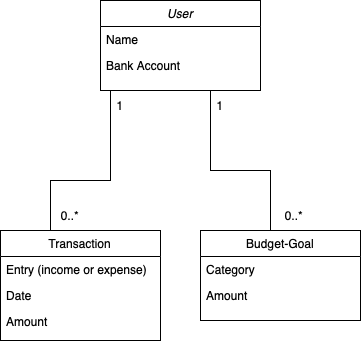

The diagram above was exported from draw.io. Its source (the exported page's mxGraphModel, read from the mxfile embedded in the PNG):
<mxGraphModel dx="954" dy="647" grid="1" gridSize="10" guides="1" tooltips="1" connect="1" arrows="1" fold="1" page="1" pageScale="1" pageWidth="827" pageHeight="1169" math="0" shadow="0">
  <root>
    <mxCell id="WIyWlLk6GJQsqaUBKTNV-0" />
    <mxCell id="WIyWlLk6GJQsqaUBKTNV-1" parent="WIyWlLk6GJQsqaUBKTNV-0" />
    <mxCell id="zkfFHV4jXpPFQw0GAbJ--0" value="User" style="swimlane;fontStyle=2;align=center;verticalAlign=top;childLayout=stackLayout;horizontal=1;startSize=26;horizontalStack=0;resizeParent=1;resizeLast=0;collapsible=1;marginBottom=0;rounded=0;shadow=0;strokeWidth=1;" parent="WIyWlLk6GJQsqaUBKTNV-1" vertex="1">
      <mxGeometry x="220" y="130" width="160" height="90" as="geometry">
        <mxRectangle x="230" y="140" width="160" height="26" as="alternateBounds" />
      </mxGeometry>
    </mxCell>
    <mxCell id="zkfFHV4jXpPFQw0GAbJ--1" value="Name" style="text;align=left;verticalAlign=top;spacingLeft=4;spacingRight=4;overflow=hidden;rotatable=0;points=[[0,0.5],[1,0.5]];portConstraint=eastwest;" parent="zkfFHV4jXpPFQw0GAbJ--0" vertex="1">
      <mxGeometry y="26" width="160" height="26" as="geometry" />
    </mxCell>
    <mxCell id="zkfFHV4jXpPFQw0GAbJ--3" value="Bank Account" style="text;align=left;verticalAlign=top;spacingLeft=4;spacingRight=4;overflow=hidden;rotatable=0;points=[[0,0.5],[1,0.5]];portConstraint=eastwest;rounded=0;shadow=0;html=0;" parent="zkfFHV4jXpPFQw0GAbJ--0" vertex="1">
      <mxGeometry y="52" width="160" height="26" as="geometry" />
    </mxCell>
    <mxCell id="zkfFHV4jXpPFQw0GAbJ--6" value="Transaction" style="swimlane;fontStyle=0;align=center;verticalAlign=top;childLayout=stackLayout;horizontal=1;startSize=26;horizontalStack=0;resizeParent=1;resizeLast=0;collapsible=1;marginBottom=0;rounded=0;shadow=0;strokeWidth=1;" parent="WIyWlLk6GJQsqaUBKTNV-1" vertex="1">
      <mxGeometry x="120" y="360" width="160" height="110" as="geometry">
        <mxRectangle x="130" y="380" width="160" height="26" as="alternateBounds" />
      </mxGeometry>
    </mxCell>
    <mxCell id="zkfFHV4jXpPFQw0GAbJ--7" value="Entry (income or expense)" style="text;align=left;verticalAlign=top;spacingLeft=4;spacingRight=4;overflow=hidden;rotatable=0;points=[[0,0.5],[1,0.5]];portConstraint=eastwest;" parent="zkfFHV4jXpPFQw0GAbJ--6" vertex="1">
      <mxGeometry y="26" width="160" height="26" as="geometry" />
    </mxCell>
    <mxCell id="zkfFHV4jXpPFQw0GAbJ--8" value="Date" style="text;align=left;verticalAlign=top;spacingLeft=4;spacingRight=4;overflow=hidden;rotatable=0;points=[[0,0.5],[1,0.5]];portConstraint=eastwest;rounded=0;shadow=0;html=0;" parent="zkfFHV4jXpPFQw0GAbJ--6" vertex="1">
      <mxGeometry y="52" width="160" height="26" as="geometry" />
    </mxCell>
    <mxCell id="zkfFHV4jXpPFQw0GAbJ--10" value="Amount" style="text;align=left;verticalAlign=top;spacingLeft=4;spacingRight=4;overflow=hidden;rotatable=0;points=[[0,0.5],[1,0.5]];portConstraint=eastwest;fontStyle=0" parent="zkfFHV4jXpPFQw0GAbJ--6" vertex="1">
      <mxGeometry y="78" width="160" height="26" as="geometry" />
    </mxCell>
    <mxCell id="zkfFHV4jXpPFQw0GAbJ--17" value="Budget-Goal" style="swimlane;fontStyle=0;align=center;verticalAlign=top;childLayout=stackLayout;horizontal=1;startSize=26;horizontalStack=0;resizeParent=1;resizeLast=0;collapsible=1;marginBottom=0;rounded=0;shadow=0;strokeWidth=1;" parent="WIyWlLk6GJQsqaUBKTNV-1" vertex="1">
      <mxGeometry x="320" y="360" width="160" height="90" as="geometry">
        <mxRectangle x="550" y="140" width="160" height="26" as="alternateBounds" />
      </mxGeometry>
    </mxCell>
    <mxCell id="zkfFHV4jXpPFQw0GAbJ--18" value="Category" style="text;align=left;verticalAlign=top;spacingLeft=4;spacingRight=4;overflow=hidden;rotatable=0;points=[[0,0.5],[1,0.5]];portConstraint=eastwest;" parent="zkfFHV4jXpPFQw0GAbJ--17" vertex="1">
      <mxGeometry y="26" width="160" height="26" as="geometry" />
    </mxCell>
    <mxCell id="zkfFHV4jXpPFQw0GAbJ--19" value="Amount" style="text;align=left;verticalAlign=top;spacingLeft=4;spacingRight=4;overflow=hidden;rotatable=0;points=[[0,0.5],[1,0.5]];portConstraint=eastwest;rounded=0;shadow=0;html=0;" parent="zkfFHV4jXpPFQw0GAbJ--17" vertex="1">
      <mxGeometry y="52" width="160" height="26" as="geometry" />
    </mxCell>
    <mxCell id="nS_pEeLJEpKqX9O0l3Yy-11" value="" style="endArrow=none;html=1;rounded=0;" parent="WIyWlLk6GJQsqaUBKTNV-1" edge="1">
      <mxGeometry width="50" height="50" relative="1" as="geometry">
        <mxPoint x="390" y="360" as="sourcePoint" />
        <mxPoint x="330" y="220" as="targetPoint" />
        <Array as="points">
          <mxPoint x="390" y="300" />
          <mxPoint x="330" y="300" />
        </Array>
      </mxGeometry>
    </mxCell>
    <mxCell id="nS_pEeLJEpKqX9O0l3Yy-12" value="" style="endArrow=none;html=1;rounded=0;" parent="WIyWlLk6GJQsqaUBKTNV-1" edge="1">
      <mxGeometry width="50" height="50" relative="1" as="geometry">
        <mxPoint x="170" y="360" as="sourcePoint" />
        <mxPoint x="230" y="220" as="targetPoint" />
        <Array as="points">
          <mxPoint x="170" y="310" />
          <mxPoint x="230" y="310" />
        </Array>
      </mxGeometry>
    </mxCell>
    <mxCell id="nS_pEeLJEpKqX9O0l3Yy-14" value="1" style="text;strokeColor=none;align=center;fillColor=none;html=1;verticalAlign=middle;whiteSpace=wrap;rounded=0;" parent="WIyWlLk6GJQsqaUBKTNV-1" vertex="1">
      <mxGeometry x="310" y="220" width="60" height="30" as="geometry" />
    </mxCell>
    <mxCell id="nS_pEeLJEpKqX9O0l3Yy-15" value="1" style="text;strokeColor=none;align=center;fillColor=none;html=1;verticalAlign=middle;whiteSpace=wrap;rounded=0;" parent="WIyWlLk6GJQsqaUBKTNV-1" vertex="1">
      <mxGeometry x="210" y="220" width="60" height="30" as="geometry" />
    </mxCell>
    <mxCell id="nS_pEeLJEpKqX9O0l3Yy-18" value="0..*" style="text;strokeColor=none;align=center;fillColor=none;html=1;verticalAlign=middle;whiteSpace=wrap;rounded=0;" parent="WIyWlLk6GJQsqaUBKTNV-1" vertex="1">
      <mxGeometry x="384" y="330" width="60" height="30" as="geometry" />
    </mxCell>
    <mxCell id="nS_pEeLJEpKqX9O0l3Yy-19" value="0..*" style="text;strokeColor=none;align=center;fillColor=none;html=1;verticalAlign=middle;whiteSpace=wrap;rounded=0;" parent="WIyWlLk6GJQsqaUBKTNV-1" vertex="1">
      <mxGeometry x="160" y="330" width="60" height="30" as="geometry" />
    </mxCell>
  </root>
</mxGraphModel>